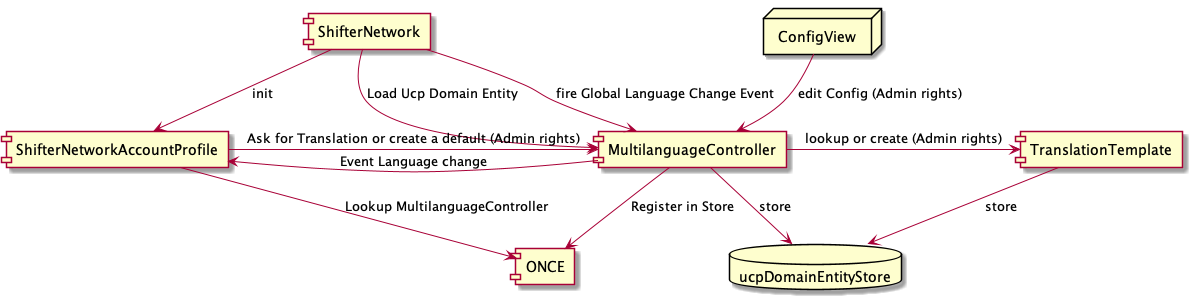

The diagram above was rendered by PlantUML. Its source (embedded in the PNG):
@startuml
component ShifterNetwork
component ONCE
component MultilanguageController
component TranslationTemplate
component ShifterNetworkAccountProfile

database ucpDomainEntityStore

node ConfigView

ConfigView -down-> MultilanguageController: edit Config (Admin rights)
ShifterNetwork -down-> MultilanguageController: Load Ucp Domain Entity
ShifterNetwork --> ShifterNetworkAccountProfile: init
ShifterNetwork --> MultilanguageController: fire Global Language Change Event
MultilanguageController -down-> ONCE: Register in Store
ShifterNetworkAccountProfile -> ONCE: Lookup MultilanguageController
ShifterNetworkAccountProfile -> MultilanguageController: Ask for Translation or create a default (Admin rights)

MultilanguageController -> TranslationTemplate: lookup or create (Admin rights)

MultilanguageController -> ShifterNetworkAccountProfile: Event Language change

MultilanguageController -down-> ucpDomainEntityStore: store
TranslationTemplate -down-> ucpDomainEntityStore: store
@enduml